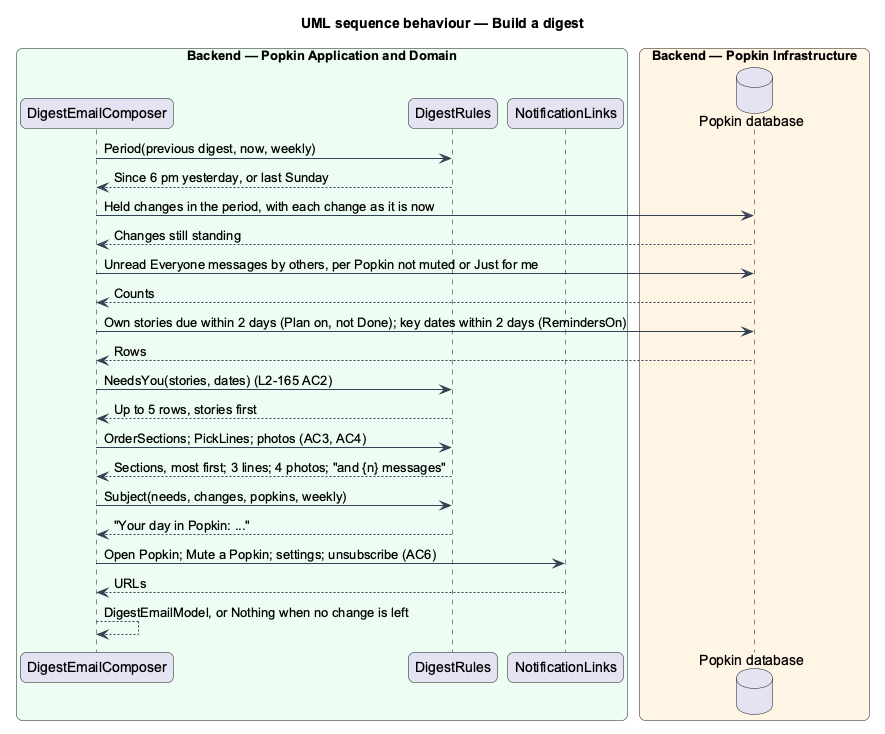

The diagram above was rendered by PlantUML. Its source (embedded in the PNG):
@startuml
title UML sequence behaviour — Build a digest
skinparam backgroundColor #FFFFFF
skinparam shadowing false
skinparam roundcorner 12
skinparam defaultFontName Arial
skinparam ArrowColor #344054
skinparam rectangle {
  BorderColor #344054
  FontColor #101828
}
skinparam package {
  BorderColor #667085
  FontColor #101828
  BackgroundColor #F9FAFB
}
box "Backend — Popkin Application and Domain" #ECFDF3
  participant "DigestEmailComposer" as composer
  participant "DigestRules" as rules
  participant "NotificationLinks" as links
end box
box "Backend — Popkin Infrastructure" #FFF4E5
  database "Popkin database" as db
end box
composer -> rules : Period(previous digest, now, weekly)
rules --> composer : Since 6 pm yesterday, or last Sunday
composer -> db : Held changes in the period, with each change as it is now
db --> composer : Changes still standing
composer -> db : Unread Everyone messages by others, per Popkin not muted or Just for me
db --> composer : Counts
composer -> db : Own stories due within 2 days (Plan on, not Done); key dates within 2 days (RemindersOn)
db --> composer : Rows
composer -> rules : NeedsYou(stories, dates) (L2-165 AC2)
rules --> composer : Up to 5 rows, stories first
composer -> rules : OrderSections; PickLines; photos (AC3, AC4)
rules --> composer : Sections, most first; 3 lines; 4 photos; "and {n} messages"
composer -> rules : Subject(needs, changes, popkins, weekly)
rules --> composer : "Your day in Popkin: ..."
composer -> links : Open Popkin; Mute a Popkin; settings; unsubscribe (AC6)
links --> composer : URLs
composer --> composer : DigestEmailModel, or Nothing when no change is left
@enduml